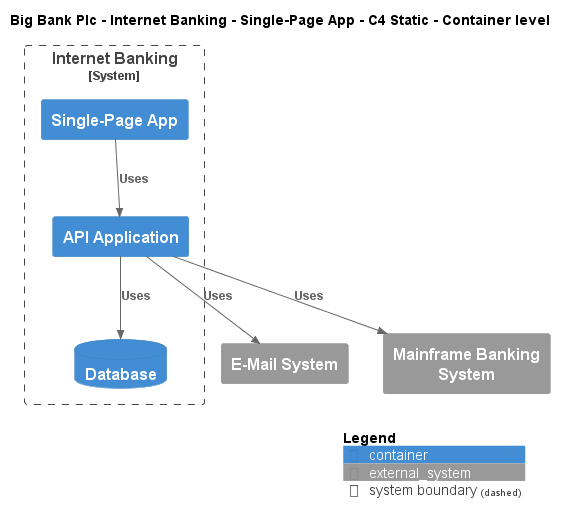

The diagram above was rendered by PlantUML. Its source (embedded in the PNG):
@startuml
!include ..\..\..\..\..\.c4s\C4_Container.puml

AddElementTag("c4interflow:lifecycle:new", $bgColor=green, $fontColor=#ffffff, $borderColor=green, $shadowing="False")
AddElementTag("c4interflow:lifecycle:changed", $bgColor=orange, $fontColor=#ffffff, $borderColor=orange, $shadowing="False")
AddElementTag("c4interflow:lifecycle:removed", $bgColor=red, $fontColor=#ffffff, $borderColor=red, $shadowing="False")

AddRelTag("c4interflow:lifecycle:new", $textColor=green, $lineColor=green)
AddRelTag("c4interflow:lifecycle:changed", $textColor=orange, $lineColor=orange)
AddRelTag("c4interflow:lifecycle:removed", $textColor=red, $lineColor=red)

SHOW_PERSON_PORTRAIT()
LAYOUT_TOP_DOWN()

skinparam linetype polyline

title Big Bank Plc - Internet Banking - Single-Page App - C4 Static - Container level


System_Boundary(BigBankPlc.SoftwareSystems.InternetBanking, "Internet Banking") {
    Container(BigBankPlc.SoftwareSystems.InternetBanking.Containers.SinglePageApp, "Single-Page App", "", "")
    Container(BigBankPlc.SoftwareSystems.InternetBanking.Containers.APIApplication, "API Application", "", "")
    ContainerDb(BigBankPlc.SoftwareSystems.InternetBanking.Containers.Database, "Database", "", "")
}
System_Ext(BigBankPlc.SoftwareSystems.EMailSystem, "E-Mail System", "")
System_Ext(BigBankPlc.SoftwareSystems.MainframeBankingSystem, "Mainframe Banking System", "")

Rel(BigBankPlc.SoftwareSystems.InternetBanking.Containers.SinglePageApp, BigBankPlc.SoftwareSystems.InternetBanking.Containers.APIApplication, "Uses")
Rel(BigBankPlc.SoftwareSystems.InternetBanking.Containers.APIApplication, BigBankPlc.SoftwareSystems.InternetBanking.Containers.Database, "Uses")
Rel(BigBankPlc.SoftwareSystems.InternetBanking.Containers.APIApplication, BigBankPlc.SoftwareSystems.EMailSystem, "Uses")
Rel(BigBankPlc.SoftwareSystems.InternetBanking.Containers.APIApplication, BigBankPlc.SoftwareSystems.MainframeBankingSystem, "Uses")


SHOW_LEGEND()
@enduml